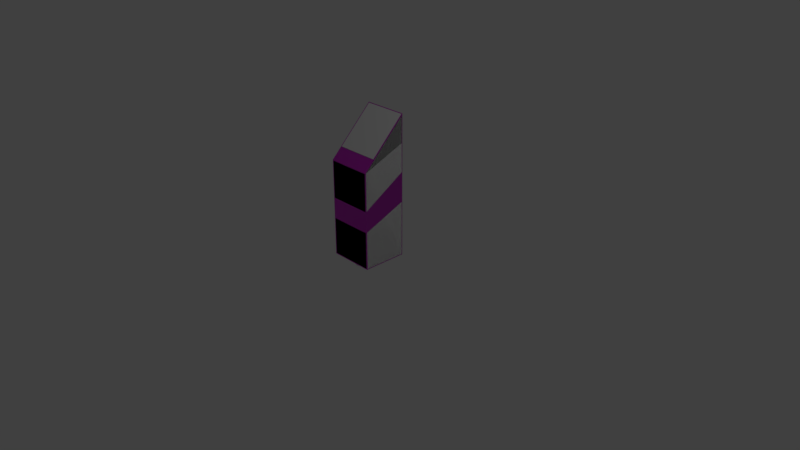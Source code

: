 # Source: Button_Small.blend  (saved by Blender 2.79.0; exported with 4.5.12 LTS)
import bpy
from mathutils import Matrix  # noqa: F401  (used for matrix-valued properties, if any)

bpy.ops.wm.read_factory_settings(use_empty=True)
scene = bpy.context.scene
scene.name = 'Scene'

# ---- collections
col_collection_1 = bpy.data.collections.new('Collection 1'); scene.collection.children.link(col_collection_1)

# ---- images (referenced by path relative to the original .blend; pixels are not part of the script)
import os
ASSET_DIR = os.environ.get("B2B_ASSET_DIR", "")  # directory of the original .blend (textures are referenced by path, not embedded)
HERE = os.path.dirname(os.path.abspath(__file__))  # packed textures are extracted next to this script under _unpacked/

def load_image(name, relpath, width, height, colorspace="sRGB"):
    """Load a texture the original file referenced (path relative to the .blend, or extracted next to this script)."""
    p = next((c for c in (os.path.join(HERE, relpath), os.path.join(ASSET_DIR, relpath)) if relpath and os.path.exists(c)), "")
    if p:
        img = bpy.data.images.load(p, check_existing=True)
        img.name = name
    else:  # same state as the original file: an image datablock whose file is absent (Cycles renders it pink)
        img = bpy.data.images.new(name, width, height)
        img.source = "FILE"
        img.filepath = "//" + (relpath or name)
    img.colorspace_settings.name = colorspace
    return img
img_button_small_normal = load_image('button_small_normal', 'button_small_normal.png', 1024, 1024, 'Non-Color')
img_button_small_color = load_image('button_small_color', 'button_small_color.png', 1024, 1024, 'sRGB')

# ---- materials (node trees are filled in below, after node groups)
mat_material_001 = bpy.data.materials.new('Material.001')
mat_material_001.alpha_threshold = 0.0
mat_material_001.roughness = 0.5
mat_material = bpy.data.materials.new('Material')
mat_material.alpha_threshold = 0.0
mat_material.roughness = 0.5
mat_material.line_color = (0.0, 0.0, 0.0, 1.0)

# ---- material node trees
mat_material_001.use_nodes = True; mat_material_001.node_tree.nodes.clear()
_N = mat_material_001.node_tree.nodes; _L = mat_material_001.node_tree.links
n0 = _N.new('ShaderNodeOutputMaterial'); n0.name = 'Material Output'; n0.location = (300, 300)
n1 = _N.new('ShaderNodeBsdfPrincipled'); n1.name = 'Principled BSDF'; n1.location = (58, 317)
n1.width = 150
n1.subsurface_method = 'BURLEY'
n1.inputs[3].default_value = 1.45
n1.inputs[9].default_value = (1.0, 1.0, 1.0)
n2 = _N.new('ShaderNodeNormalMap'); n2.name = 'Normal Map'; n2.location = (-224, -83)
n3 = _N.new('ShaderNodeTexImage'); n3.name = 'Image Texture'; n3.location = (-499, -186)
n3.width = 140
n3.image = img_button_small_normal
n4 = _N.new('ShaderNodeTexImage'); n4.name = 'Image Texture.001'; n4.location = (-319, 297)
n4.width = 140
n4.image = img_button_small_color
_L.new(n1.outputs[0], n0.inputs[0])
_L.new(n3.outputs[0], n2.inputs[1])
_L.new(n2.outputs[0], n1.inputs[5])
_L.new(n4.outputs[0], n1.inputs[0])
n0.is_active_output = True
mat_material.use_nodes = True; mat_material.node_tree.nodes.clear()
_N = mat_material.node_tree.nodes; _L = mat_material.node_tree.links
n0 = _N.new('ShaderNodeOutputMaterial'); n0.name = 'Material Output'; n0.location = (300, 300)
n1 = _N.new('ShaderNodeBsdfDiffuse'); n1.name = 'Diffuse BSDF'; n1.location = (10, 300)
_L.new(n1.outputs[0], n0.inputs[0])
n0.is_active_output = True

# ---- world
world_world = bpy.data.worlds.new('World'); scene.world = world_world
world_world.color = (0.05088, 0.05088, 0.05088)
world_world.use_sun_shadow = False
world_world.sun_shadow_jitter_overblur = 0.0
world_world.cycles.sampling_method = 'MANUAL'

# ---- cameras
cam_camera = bpy.data.cameras.new('Camera')
cam_camera.clip_end = 100.0
cam_camera.lens = 35.0
cam_camera.sensor_width = 32.0
cam_camera.sensor_height = 18.0
cam_camera.ortho_scale = 7.314
cam_camera.dof.focus_distance = 0.0

# ---- lights
light_lamp = bpy.data.lights.new('Lamp', 'POINT')
light_lamp.transmission_factor = 0.0
light_lamp.cutoff_distance = 30.0
light_lamp.energy = 100.0
light_lamp.shadow_buffer_clip_start = 1.001
light_lamp.shadow_soft_size = 0.1
light_lamp.shadow_maximum_resolution = 0.006
light_lamp.use_absolute_resolution = True

# ---- meshes
me_cube_001 = bpy.data.meshes.new('Cube.001')
me_cube_001.from_pydata([(0.3, 0.3, 0.0), (0.3, -0.3, 0.0), (-0.3, -0.3, 0.0), (-0.3, 0.3, 0.0), (0.3, 0.3, 1.9), (0.3, -0.3, 1.3), (-0.3, -0.3, 1.3), (-0.3, 0.3, 1.9), (0.3, 0.3, 0.0), (0.3, 0.3, 0.0), (0.3, -0.3, 0.0), (0.3, -0.3, 0.0), (-0.3, 0.3, 0.0), (-0.3, 0.3, 0.0), (0.3, 0.3, 1.9), (0.3, 0.3, 1.9), (-0.3, -0.3, 0.0), (-0.3, -0.3, 0.0), (0.3, -0.3, 1.3), (0.3, -0.3, 1.3), (-0.3, -0.3, 1.3), (-0.3, -0.3, 1.3), (-0.3, 0.3, 1.9), (-0.3, 0.3, 1.9)], [], [(8, 10, 16, 12), (15, 23, 21, 19), (9, 14, 18, 11), (1, 5, 20, 17), (2, 6, 22, 13), (4, 0, 3, 7)])
me_cube_001.polygons.foreach_set('use_smooth', [True] * 6)
_uv = me_cube_001.uv_layers.new(name='UVMap')
_uv.uv.foreach_set('vector', [0.25, 1.0, 2.235e-08, 1.0, 0.0, 0.76, 0.25, 0.76, 0.0, 2.289e-07, 0.25, 0.0, 0.25, 0.24, 1.639e-07, 0.24, 1.0, 1.11e-09, 1.0, 0.76, 0.75, 0.52, 0.75, 0.0, 2.682e-07, 0.76, 1.639e-07, 0.24, 0.25, 0.24, 0.25, 0.76, 0.5, 0.76, 0.5, 0.24, 0.75, 0.0, 0.75, 0.76, 0.5, 0.0, 0.5, 0.76, 0.25, 0.76, 0.25, 0.0])
me_cube_001.materials.append(mat_material_001)
me_cube_001.use_remesh_preserve_volume = False
me_cube_001.use_remesh_preserve_attributes = False
me_cube_001.use_mirror_vertex_groups = False
me_cube_001.update()
me_circle = bpy.data.meshes.new('Circle')
me_circle.from_pydata([(6.504e-18, 0.07071, 0.07071), (-0.01951, 0.06935, 0.06935), (-0.03827, 0.06533, 0.06533), (-0.05556, 0.05879, 0.05879), (-0.07071, 0.05, 0.05), (-0.08315, 0.03928, 0.03928), (-0.09239, 0.02706, 0.02706), (-0.09808, 0.01379, 0.01379), (-0.1, 5.339e-09, 5.339e-09), (-0.09808, -0.01379, -0.01379), (-0.09239, -0.02706, -0.02706), (-0.08315, -0.03928, -0.03928), (-0.07071, -0.05, -0.05), (-0.05556, -0.05879, -0.05879), (-0.03827, -0.06533, -0.06533), (-0.01951, -0.06935, -0.06935), (3.258e-08, -0.07071, -0.07071), (0.01951, -0.06935, -0.06935), (0.03827, -0.06533, -0.06533), (0.05556, -0.05879, -0.05879), (0.07071, -0.05, -0.05), (0.08315, -0.03928, -0.03928), (0.09239, -0.02706, -0.02706), (0.09808, -0.01379, -0.01379), (0.1, 6.828e-08, 6.828e-08), (0.09808, 0.0138, 0.0138), (0.09239, 0.02706, 0.02706), (0.08315, 0.03928, 0.03928), (0.07071, 0.05, 0.05), (0.05556, 0.05879, 0.05879), (0.03827, 0.06533, 0.06533), (0.01951, 0.06935, 0.06935), (1.397e-08, 0.03618, 0.08695), (1.632e-10, 0.05443, 0.08699), (-0.01951, 0.05307, 0.08564), (-0.01699, 0.03499, 0.08577), (-0.03827, 0.04905, 0.08161), (-0.03332, 0.03149, 0.08226), (-0.05556, 0.04251, 0.07508), (-0.04837, 0.0258, 0.07657), (-0.07071, 0.03372, 0.06628), (-0.06156, 0.01815, 0.06892), (-0.08315, 0.023, 0.05557), (-0.07239, 0.008816, 0.05959), (-0.09239, 0.01078, 0.04334), (-0.08044, -0.001827, 0.04895), (-0.09808, -0.002488, 0.03008), (-0.08539, -0.01338, 0.0374), (-0.1, -0.01628, 0.01628), (-0.08706, -0.02539, 0.02539), (-0.09808, -0.03008, 0.002488), (-0.08539, -0.0374, 0.01338), (-0.09239, -0.04334, -0.01078), (-0.08044, -0.04895, 0.001827), (-0.08315, -0.05557, -0.023), (-0.07239, -0.05959, -0.008816), (-0.07071, -0.06628, -0.03372), (-0.06156, -0.06892, -0.01815), (-0.05556, -0.07508, -0.04251), (-0.04837, -0.07657, -0.0258), (-0.03827, -0.08161, -0.04905), (-0.03332, -0.08226, -0.03149), (-0.01951, -0.08564, -0.05307), (-0.01699, -0.08577, -0.03499), (3.275e-08, -0.08699, -0.05443), (2.496e-08, -0.08695, -0.03618), (0.01951, -0.08564, -0.05307), (0.01699, -0.08577, -0.03499), (0.03827, -0.08161, -0.04905), (0.03332, -0.08226, -0.03149), (0.05556, -0.07508, -0.04251), (0.04837, -0.07657, -0.0258), (0.07071, -0.06628, -0.03372), (0.06156, -0.06892, -0.01815), (0.08315, -0.05557, -0.023), (0.07239, -0.05959, -0.008816), (0.09239, -0.04334, -0.01078), (0.08044, -0.04895, 0.001827), (0.09808, -0.03008, 0.002488), (0.08539, -0.0374, 0.01338), (0.1, -0.01628, 0.01628), (0.08706, -0.02539, 0.02539), (0.09808, -0.002488, 0.03008), (0.08539, -0.01338, 0.0374), (0.09239, 0.01078, 0.04334), (0.08044, -0.001827, 0.04895), (0.08315, 0.023, 0.05557), (0.07239, 0.008816, 0.05959), (0.07071, 0.03372, 0.06628), (0.06156, 0.01815, 0.06892), (0.05556, 0.04251, 0.07508), (0.04837, 0.0258, 0.07657), (0.03827, 0.04905, 0.08161), (0.03332, 0.03149, 0.08226), (0.01951, 0.05307, 0.08564), (0.01699, 0.03499, 0.08577), (-0.01951, 0.06935, 0.06935), (6.504e-18, 0.07071, 0.07071), (-0.03827, 0.06533, 0.06533), (-0.05556, 0.05879, 0.05879), (-0.07071, 0.05, 0.05), (-0.08315, 0.03928, 0.03928), (-0.09239, 0.02706, 0.02706), (-0.09808, 0.01379, 0.01379), (-0.1, 5.339e-09, 5.339e-09), (-0.09808, -0.01379, -0.01379), (-0.09239, -0.02706, -0.02706), (-0.08315, -0.03928, -0.03928), (-0.07071, -0.05, -0.05), (-0.05556, -0.05879, -0.05879), (-0.03827, -0.06533, -0.06533), (-0.01951, -0.06935, -0.06935), (3.258e-08, -0.07071, -0.07071), (0.01951, -0.06935, -0.06935), (0.03827, -0.06533, -0.06533), (0.05556, -0.05879, -0.05879), (0.07071, -0.05, -0.05), (0.08315, -0.03928, -0.03928), (0.09239, -0.02706, -0.02706), (0.09808, -0.01379, -0.01379), (0.1, 6.828e-08, 6.828e-08), (0.09808, 0.0138, 0.0138), (0.09239, 0.02706, 0.02706), (0.08315, 0.03928, 0.03928), (0.07071, 0.05, 0.05), (0.05556, 0.05879, 0.05879), (0.03827, 0.06533, 0.06533), (0.01951, 0.06935, 0.06935), (-0.01699, 0.03499, 0.08577), (1.397e-08, 0.03618, 0.08695), (1.632e-10, 0.05443, 0.08699), (-0.01951, 0.05307, 0.08564), (-0.03332, 0.03149, 0.08226), (-0.03827, 0.04905, 0.08161), (-0.04837, 0.0258, 0.07657), (-0.05556, 0.04251, 0.07508), (-0.06156, 0.01815, 0.06892), (-0.07071, 0.03372, 0.06628), (-0.07239, 0.008816, 0.05959), (-0.08315, 0.023, 0.05557), (-0.08044, -0.001827, 0.04895), (-0.09239, 0.01078, 0.04334), (-0.08539, -0.01338, 0.0374), (-0.09808, -0.002488, 0.03008), (-0.08706, -0.02539, 0.02539), (-0.1, -0.01628, 0.01628), (-0.08539, -0.0374, 0.01338), (-0.09808, -0.03008, 0.002488), (-0.08044, -0.04895, 0.001827), (-0.09239, -0.04334, -0.01078), (-0.07239, -0.05959, -0.008816), (-0.08315, -0.05557, -0.023), (-0.06156, -0.06892, -0.01815), (-0.07071, -0.06628, -0.03372), (-0.04837, -0.07657, -0.0258), (-0.05556, -0.07508, -0.04251), (-0.03332, -0.08226, -0.03149), (-0.03827, -0.08161, -0.04905), (-0.01699, -0.08577, -0.03499), (-0.01951, -0.08564, -0.05307), (2.496e-08, -0.08695, -0.03618), (3.275e-08, -0.08699, -0.05443), (0.01699, -0.08577, -0.03499), (0.01951, -0.08564, -0.05307), (0.03332, -0.08226, -0.03149), (0.03827, -0.08161, -0.04905), (0.04837, -0.07657, -0.0258), (0.05556, -0.07508, -0.04251), (0.06156, -0.06892, -0.01815), (0.07071, -0.06628, -0.03372), (0.07239, -0.05959, -0.008816), (0.08315, -0.05557, -0.023), (0.08044, -0.04895, 0.001827), (0.09239, -0.04334, -0.01078), (0.08539, -0.0374, 0.01338), (0.09808, -0.03008, 0.002488), (0.08706, -0.02539, 0.02539), (0.1, -0.01628, 0.01628), (0.08539, -0.01338, 0.0374), (0.09808, -0.002488, 0.03008), (0.08044, -0.001827, 0.04895), (0.09239, 0.01078, 0.04334), (0.07239, 0.008816, 0.05959), (0.08315, 0.023, 0.05557), (0.06156, 0.01815, 0.06892), (0.07071, 0.03372, 0.06628), (0.04837, 0.0258, 0.07657), (0.05556, 0.04251, 0.07508), (0.03332, 0.03149, 0.08226), (0.03827, 0.04905, 0.08161), (0.01699, 0.03499, 0.08577), (0.01951, 0.05307, 0.08564)], [], [(96, 97, 127, 126, 125, 124, 123, 122, 121, 120, 119, 118, 117, 116, 115, 114, 113, 112, 111, 110, 109, 108, 107, 106, 105, 104, 103, 102, 101, 100, 99, 98), (31, 0, 33, 94), (27, 28, 88, 86), (14, 15, 62, 60), (35, 37, 39, 41, 43, 45, 47, 49, 51, 53, 55, 57, 59, 61, 63, 65, 67, 69, 71, 73, 75, 77, 79, 81, 83, 85, 87, 89, 91, 93, 95, 129), (28, 29, 90, 88), (15, 16, 64, 62), (2, 3, 38, 36), (29, 30, 92, 90), (16, 17, 66, 64), (3, 4, 40, 38), (30, 31, 94, 92), (17, 18, 68, 66), (4, 5, 42, 40), (18, 19, 70, 68), (5, 6, 44, 42), (1, 2, 36, 34), (19, 20, 72, 70), (6, 7, 46, 44), (20, 21, 74, 72), (7, 8, 48, 46), (21, 22, 76, 74), (8, 9, 50, 48), (22, 23, 78, 76), (9, 10, 52, 50), (23, 24, 80, 78), (10, 11, 54, 52), (24, 25, 82, 80), (11, 12, 56, 54), (25, 26, 84, 82), (12, 13, 58, 56), (26, 27, 86, 84), (13, 14, 60, 58), (128, 32, 130, 131), (132, 128, 131, 133), (134, 132, 133, 135), (136, 134, 135, 137), (138, 136, 137, 139), (140, 138, 139, 141), (142, 140, 141, 143), (144, 142, 143, 145), (146, 144, 145, 147), (148, 146, 147, 149), (150, 148, 149, 151), (152, 150, 151, 153), (154, 152, 153, 155), (156, 154, 155, 157), (158, 156, 157, 159), (160, 158, 159, 161), (162, 160, 161, 163), (164, 162, 163, 165), (166, 164, 165, 167), (168, 166, 167, 169), (170, 168, 169, 171), (172, 170, 171, 173), (174, 172, 173, 175), (176, 174, 175, 177), (178, 176, 177, 179), (180, 178, 179, 181), (182, 180, 181, 183), (184, 182, 183, 185), (186, 184, 185, 187), (188, 186, 187, 189), (190, 188, 189, 191), (32, 190, 191, 130), (0, 1, 34, 33)])
me_circle.polygons.foreach_set('use_smooth', [True] * 66)
me_circle.use_remesh_preserve_volume = False
me_circle.use_remesh_preserve_attributes = False
me_circle.use_mirror_vertex_groups = False
me_circle.update()
me_cube = bpy.data.meshes.new('Cube')
me_cube.from_pydata([(1.0, 0.9635, 0.03648), (0.9635, 0.9635, 0.0), (0.9635, 1.0, 0.03648), (1.0, -0.9635, 0.03648), (0.9635, -1.0, 0.03648), (0.9635, -0.9635, 0.0), (-0.9635, -1.0, 0.03648), (-1.0, -0.9635, 0.03648), (-0.9635, -0.9635, 0.0), (-0.9635, 1.0, 0.03648), (-0.9635, 0.9635, 0.0), (-1.0, 0.9635, 0.03648), (0.9635, 1.0, 6.297), (0.9635, 0.9742, 6.308), (1.0, 0.9635, 6.245), (0.9635, -1.0, 4.297), (1.0, -0.9635, 4.318), (0.9635, -0.9742, 4.359), (-1.0, -0.9635, 4.318), (-0.9635, -1.0, 4.297), (-0.9635, -0.9742, 4.359), (-1.0, 0.9635, 6.245), (-0.9635, 0.9742, 6.308), (-0.9635, 1.0, 6.297), (1.0, 0.9635, 1.222), (0.9635, 1.0, 1.23), (0.9635, 1.0, 1.303), (1.0, 0.9635, 1.297), (1.0, 0.9635, 2.479), (0.9635, 1.0, 2.497), (0.9318, 0.9756, 2.56), (0.9789, 0.9435, 2.543), (1.0, 0.9635, 3.821), (0.9817, 0.935, 3.724), (0.9482, 0.9869, 3.766), (0.9635, 1.0, 3.836), (1.0, 0.9635, 5.084), (1.0, 0.9635, 4.991), (0.9635, 1.0, 5.03), (0.9635, 1.0, 5.103), (1.0, -0.9635, 0.8368), (1.0, -0.9635, 0.9112), (0.9635, -1.0, 0.9032), (0.9635, -1.0, 0.8302), (1.0, -0.9635, 1.709), (0.9789, -0.9321, 1.793), (0.9429, -0.9831, 1.766), (0.9635, -1.0, 1.697), (0.9817, -0.9503, 2.593), (1.0, -0.9635, 2.664), (0.9635, -1.0, 2.636), (0.9367, -0.9789, 2.57), (1.0, -0.9635, 3.543), (0.9635, -1.0, 3.503), (0.9635, -1.0, 3.43), (1.0, -0.9635, 3.449), (-0.9635, -1.0, 0.8302), (-0.9635, -1.0, 0.9032), (-1.0, -0.9635, 0.9112), (-1.0, -0.9635, 0.8368), (-0.9635, -1.0, 1.697), (-0.9429, -0.9831, 1.766), (-0.9789, -0.9321, 1.793), (-1.0, -0.9635, 1.709), (-0.9367, -0.9788, 2.57), (-0.9635, -1.0, 2.636), (-1.0, -0.9635, 2.664), (-0.9817, -0.9503, 2.593), (-0.9635, -1.0, 3.503), (-1.0, -0.9635, 3.543), (-1.0, -0.9635, 3.449), (-0.9635, -1.0, 3.43), (-1.0, 0.9635, 1.222), (-1.0, 0.9635, 1.297), (-0.9635, 1.0, 1.303), (-0.9635, 1.0, 1.23), (-1.0, 0.9635, 2.479), (-0.9789, 0.9435, 2.543), (-0.9318, 0.9756, 2.56), (-0.9635, 1.0, 2.497), (-0.9817, 0.935, 3.724), (-1.0, 0.9635, 3.821), (-0.9635, 1.0, 3.836), (-0.9482, 0.9869, 3.766), (-1.0, 0.9635, 5.084), (-0.9635, 1.0, 5.103), (-0.9635, 1.0, 5.03), (-1.0, 0.9635, 4.991), (0.95, 0.9135, 2.614), (0.9711, 0.9358, 2.551), (0.9305, 0.9744, 2.562), (0.9135, 0.95, 2.626), (0.9683, 0.9217, 3.69), (0.95, 0.9135, 3.605), (0.9135, 0.95, 3.633), (0.9243, 0.9631, 3.704), (0.95, -0.9135, 1.883), (0.9135, -0.95, 1.866), (0.9267, -0.9669, 1.797), (0.9711, -0.9244, 1.807), (0.9683, -0.937, 2.574), (0.929, -0.9712, 2.559), (0.9135, -0.95, 2.493), (0.95, -0.9135, 2.509), (-0.9135, -0.95, 1.866), (-0.95, -0.9135, 1.883), (-0.9711, -0.9244, 1.807), (-0.9267, -0.9669, 1.797), (-0.929, -0.9711, 2.559), (-0.9683, -0.937, 2.574), (-0.95, -0.9135, 2.509), (-0.9135, -0.95, 2.493), (-0.95, 0.9135, 2.614), (-0.9135, 0.95, 2.626), (-0.9305, 0.9744, 2.562), (-0.9711, 0.9358, 2.551), (-0.9683, 0.9217, 3.69), (-0.9243, 0.9631, 3.704), (-0.9135, 0.95, 3.633), (-0.95, 0.9135, 3.605)], [], [(25, 2, 9, 75), (53, 15, 19, 68), (13, 22, 20, 17), (69, 18, 21, 84), (27, 28, 44, 41), (4, 43, 56, 6), (36, 14, 16, 52), (33, 48, 100, 92), (32, 37, 55, 49), (30, 78, 114, 90), (12, 39, 85, 23), (77, 62, 106, 115), (66, 70, 87, 81), (88, 93, 103, 96), (7, 59, 72, 11), (61, 46, 98, 107), (50, 54, 71, 65), (58, 63, 76, 73), (1, 5, 8, 10), (29, 26, 74, 79), (38, 35, 82, 86), (83, 34, 95, 117), (97, 102, 111, 104), (105, 110, 119, 112), (94, 91, 113, 118), (45, 31, 89, 99), (51, 64, 108, 101), (67, 80, 116, 109), (42, 47, 60, 57), (0, 1, 2), (3, 4, 5), (6, 7, 8), (9, 10, 11), (12, 13, 14), (15, 16, 17), (18, 19, 20), (21, 22, 23), (24, 25, 26, 27), (28, 29, 30, 31), (32, 33, 34, 35), (36, 37, 38, 39), (40, 41, 42, 43), (44, 45, 46, 47), (48, 49, 50, 51), (52, 53, 54, 55), (56, 57, 58, 59), (60, 61, 62, 63), (64, 65, 66, 67), (68, 69, 70, 71), (72, 73, 74, 75), (76, 77, 78, 79), (80, 81, 82, 83), (84, 85, 86, 87), (88, 89, 90, 91), (92, 93, 94, 95), (96, 97, 98, 99), (100, 101, 102, 103), (104, 105, 106, 107), (108, 109, 110, 111), (112, 113, 114, 115), (116, 117, 118, 119), (0, 3, 5, 1), (1, 10, 9, 2), (39, 12, 14, 36), (4, 6, 8, 5), (52, 16, 15, 53), (7, 11, 10, 8), (68, 19, 18, 69), (84, 21, 23, 85), (13, 17, 16, 14), (12, 23, 22, 13), (17, 20, 19, 15), (20, 22, 21, 18), (2, 25, 24, 0), (26, 29, 28, 27), (100, 48, 51, 101), (35, 38, 37, 32), (3, 40, 43, 4), (41, 44, 47, 42), (67, 109, 108, 64), (49, 55, 54, 50), (6, 56, 59, 7), (57, 60, 63, 58), (116, 80, 83, 117), (65, 71, 70, 66), (11, 72, 75, 9), (73, 76, 79, 74), (33, 92, 95, 34), (81, 87, 86, 82), (38, 86, 85, 39), (34, 83, 82, 35), (29, 79, 78, 30), (25, 75, 74, 26), (58, 73, 72, 59), (62, 77, 76, 63), (66, 81, 80, 67), (69, 84, 87, 70), (42, 57, 56, 43), (46, 61, 60, 47), (50, 65, 64, 51), (53, 68, 71, 54), (27, 41, 40, 24), (31, 45, 44, 28), (32, 49, 48, 33), (36, 52, 55, 37), (91, 94, 93, 88), (96, 103, 102, 97), (104, 111, 110, 105), (112, 119, 118, 113), (94, 118, 117, 95), (90, 114, 113, 91), (105, 112, 115, 106), (109, 116, 119, 110), (97, 104, 107, 98), (101, 108, 111, 102), (88, 96, 99, 89), (92, 100, 103, 93), (30, 90, 89, 31), (98, 46, 45, 99), (77, 115, 114, 78), (106, 62, 61, 107), (0, 24, 40, 3)])
me_cube.materials.append(mat_material)
me_cube.use_remesh_preserve_volume = False
me_cube.use_remesh_preserve_attributes = False
me_cube.use_mirror_vertex_groups = False
me_cube.update()
arm_armature = bpy.data.armatures.new('Armature')  # bones are not reproduced

# ---- objects
ob_cube_001 = bpy.data.objects.new('Cube.001', me_cube_001)
ob_armature = bpy.data.objects.new('Armature', arm_armature)
ob_circle = bpy.data.objects.new('Circle', me_circle)
ob_cube = bpy.data.objects.new('Cube', me_cube)
ob_lamp = bpy.data.objects.new('Lamp', light_lamp)
ob_camera = bpy.data.objects.new('Camera', cam_camera)

# ---- transforms, parenting, visibility, modifiers, constraints
ob_cube_001.location = (0.0, 3.725e-08, 0.0)
ob_cube_001.lock_rotations_4d = False
ob_cube_001.empty_display_type = 'ARROWS'
ob_cube_001.lineart.crease_threshold = 0.0
ob_armature.parent = ob_cube_001
ob_armature.location = (0.0, 0.0, 0.0)
ob_armature.lineart.crease_threshold = 0.0
ob_circle.parent = ob_armature
ob_circle.matrix_parent_inverse = Matrix(((1.0, -1.57e-16, -3.791e-16, 6.22e-16), (1.57e-16, -0.7071, 0.7071, -1.33), (-3.791e-16, -0.7071, -0.7071, 1.131), (0.0, 0.0, 0.0, 1.0)))
ob_circle.location = (2.415e-23, 5.066e-08, 1.6)
ob_circle.lineart.crease_threshold = 0.0
ob_cube.location = (2.235e-08, 3.725e-08, 0.0)
ob_cube.scale = (0.3, 0.3, 0.3)
ob_cube.lock_rotations_4d = False
ob_cube.empty_display_type = 'ARROWS'
ob_cube.hide_viewport = True
ob_cube.lineart.crease_threshold = 0.0
ob_lamp.location = (4.076, 1.005, 5.904)
ob_lamp.rotation_euler = (0.6503, 0.05522, 1.866)
ob_lamp.lock_rotations_4d = False
ob_lamp.empty_display_type = 'ARROWS'
ob_lamp.color = (0.0, 0.0, 0.0, 0.0)
ob_lamp.lineart.crease_threshold = 0.0
ob_camera.location = (7.481, -6.508, 5.344)
ob_camera.rotation_euler = (1.109, 0.0, 0.8149)
ob_camera.lock_rotations_4d = False
ob_camera.empty_display_type = 'ARROWS'
ob_camera.color = (0.0, 0.0, 0.0, 0.0)
ob_camera.display_type = 'WIRE'
ob_camera.lineart.crease_threshold = 0.0

# ---- collection membership
col_collection_1.objects.link(ob_cube_001)
col_collection_1.objects.link(ob_armature)
col_collection_1.objects.link(ob_circle)
col_collection_1.objects.link(ob_cube)
col_collection_1.objects.link(ob_lamp)
col_collection_1.objects.link(ob_camera)

# ---- scene / render settings (as saved in the file)
scene.camera = ob_camera
scene.frame_start = 1; scene.frame_end = 12; scene.frame_set(156)
scene.render.engine = 'CYCLES'
scene.render.resolution_percentage = 50
scene.render.dither_intensity = 0.0
scene.cycles.use_denoising = False
scene.cycles.samples = 128
scene.cycles.sampling_pattern = 'TABULATED_SOBOL'
scene.cycles.use_adaptive_sampling = False
scene.cycles.use_light_tree = False
scene.cycles.blur_glossy = 0.0
scene.cycles.sample_clamp_indirect = 0.0
scene.cycles.bake_type = 'NORMAL'
scene.view_settings.view_transform = 'Standard'
bpy.context.view_layer.update()
